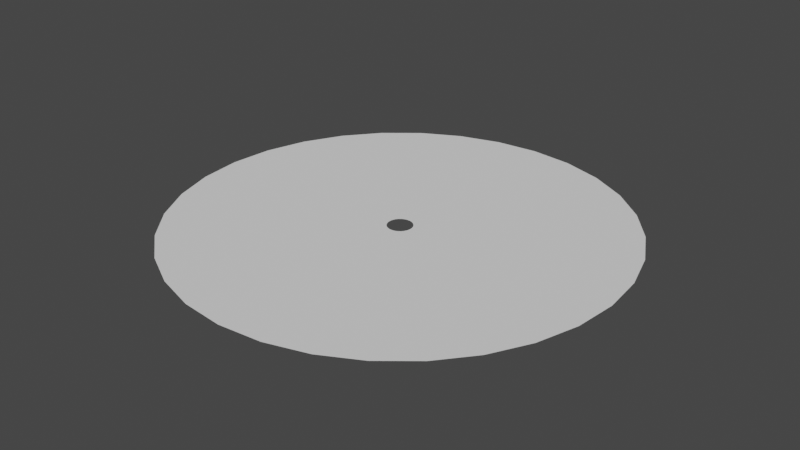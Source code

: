 # Source: Sparks.blend  (saved by Blender 3.5.10; exported with 4.5.12 LTS)
import bpy
from mathutils import Matrix  # noqa: F401  (used for matrix-valued properties, if any)

bpy.ops.wm.read_factory_settings(use_empty=True)
scene = bpy.context.scene
scene.name = 'Scene'

# ---- collections
col_collection = bpy.data.collections.new('Collection'); scene.collection.children.link(col_collection)

# ---- world
world_world = bpy.data.worlds.new('World'); scene.world = world_world
world_world.use_nodes = True; world_world.node_tree.nodes.clear()
_N = world_world.node_tree.nodes; _L = world_world.node_tree.links
n0 = _N.new('ShaderNodeOutputWorld'); n0.name = 'World Output'; n0.location = (300, 300)
n1 = _N.new('ShaderNodeBackground'); n1.name = 'Background'; n1.location = (10, 300)
n1.inputs[0].default_value = (0.05088, 0.05088, 0.05088, 1.0)
_L.new(n1.outputs[0], n0.inputs[0])
n0.is_active_output = True
world_world.color = (0.05088, 0.05088, 0.05088)
world_world.use_sun_shadow = False
world_world.sun_shadow_jitter_overblur = 0.0

# ---- meshes
me_circle = bpy.data.meshes.new('Circle')
me_circle.from_pydata([(0.0, 1.0, 0.0), (-0.1951, 0.9808, 0.0), (-0.3827, 0.9239, 0.0), (-0.5556, 0.8315, 0.0), (-0.7071, 0.7071, 0.0), (-0.8315, 0.5556, 0.0), (-0.9239, 0.3827, 0.0), (-0.9808, 0.1951, 0.0), (-1.0, 0.0, 0.0), (-0.9808, -0.1951, 0.0), (-0.9239, -0.3827, 0.0), (-0.8315, -0.5556, 0.0), (-0.7071, -0.7071, 0.0), (-0.5556, -0.8315, 0.0), (-0.3827, -0.9239, 0.0), (-0.1951, -0.9808, 0.0), (0.0, -1.0, 0.0), (0.1951, -0.9808, 0.0), (0.3827, -0.9239, 0.0), (0.5556, -0.8315, 0.0), (0.7071, -0.7071, 0.0), (0.8315, -0.5556, 0.0), (0.9239, -0.3827, 0.0), (0.9808, -0.1951, 0.0), (1.0, 0.0, 0.0), (0.9808, 0.1951, 0.0), (0.9239, 0.3827, 0.0), (0.8315, 0.5556, 0.0), (0.7071, 0.7071, 0.0), (0.5556, 0.8315, 0.0), (0.3827, 0.9239, 0.0), (0.1951, 0.9808, 0.0), (-1.023e-08, 0.05592, 0.0), (-0.01091, 0.05485, 0.0), (-0.0214, 0.05167, 0.0), (-0.03107, 0.0465, 0.0), (-0.03954, 0.03954, 0.0), (-0.0465, 0.03107, 0.0), (-0.05167, 0.0214, 0.0), (-0.05485, 0.01091, 0.0), (-0.05592, 1.024e-08, 0.0), (-0.05485, -0.01091, 0.0), (-0.05167, -0.0214, 0.0), (-0.0465, -0.03107, 0.0), (-0.03954, -0.03954, 0.0), (-0.03107, -0.0465, 0.0), (-0.0214, -0.05167, 0.0), (-0.01091, -0.05485, 0.0), (-1.023e-08, -0.05592, 0.0), (0.01091, -0.05485, 0.0), (0.0214, -0.05167, 0.0), (0.03107, -0.0465, 0.0), (0.03954, -0.03954, 0.0), (0.0465, -0.03107, 0.0), (0.05167, -0.0214, 0.0), (0.05485, -0.01091, 0.0), (0.05592, 1.024e-08, 0.0), (0.05485, 0.01091, 0.0), (0.05167, 0.0214, 0.0), (0.0465, 0.03107, 0.0), (0.03954, 0.03954, 0.0), (0.03107, 0.0465, 0.0), (0.0214, 0.05167, 0.0), (0.01091, 0.05485, 0.0)], [], [(16, 15, 47, 48), (3, 2, 34, 35), (30, 29, 61, 62), (17, 16, 48, 49), (4, 3, 35, 36), (31, 30, 62, 63), (18, 17, 49, 50), (5, 4, 36, 37), (0, 31, 63, 32), (19, 18, 50, 51), (6, 5, 37, 38), (20, 19, 51, 52), (7, 6, 38, 39), (21, 20, 52, 53), (8, 7, 39, 40), (22, 21, 53, 54), (9, 8, 40, 41), (23, 22, 54, 55), (10, 9, 41, 42), (24, 23, 55, 56), (11, 10, 42, 43), (25, 24, 56, 57), (12, 11, 43, 44), (26, 25, 57, 58), (13, 12, 44, 45), (27, 26, 58, 59), (14, 13, 45, 46), (1, 0, 32, 33), (28, 27, 59, 60), (15, 14, 46, 47), (2, 1, 33, 34), (29, 28, 60, 61)])
_uv = me_circle.uv_layers.new(name='UVMap')
_uv.uv.foreach_set('vector', [1.0, 1.304e-08, 0.9688, 1.304e-08, 0.9688, 1.0, 1.0, 1.0, 0.5945, 1.304e-08, 0.5633, 1.304e-08, 0.5633, 1.0, 0.5945, 1.0, 0.4385, 1.304e-08, 0.4073, 1.304e-08, 0.4073, 1.0, 0.4385, 1.0, 0.03296, 1.304e-08, 0.0, -1.676e-08, 0.0, 1.0, 0.03296, 1.0, 0.6257, 1.304e-08, 0.5945, 1.304e-08, 0.5945, 1.0, 0.6257, 1.0, 0.4697, 1.304e-08, 0.4385, 1.304e-08, 0.4385, 1.0, 0.4697, 1.0, 0.06415, 1.304e-08, 0.03296, 1.304e-08, 0.03296, 1.0, 0.06415, 1.0, 0.6569, 1.304e-08, 0.6257, 1.304e-08, 0.6257, 1.0, 0.6569, 1.0, 0.5009, 1.304e-08, 0.4697, 1.304e-08, 0.4697, 1.0, 0.5009, 1.0, 0.09535, 1.304e-08, 0.06415, 1.304e-08, 0.06415, 1.0, 0.09535, 1.0, 0.6881, 1.304e-08, 0.6569, 1.304e-08, 0.6569, 1.0, 0.6881, 1.0, 0.1265, 1.304e-08, 0.09535, 1.304e-08, 0.09535, 1.0, 0.1265, 1.0, 0.7192, 1.304e-08, 0.6881, 1.304e-08, 0.6881, 1.0, 0.7192, 1.0, 0.1577, 1.304e-08, 0.1265, 1.304e-08, 0.1265, 1.0, 0.1577, 1.0, 0.7504, 1.304e-08, 0.7192, 1.304e-08, 0.7192, 1.0, 0.7504, 1.0, 0.1889, 1.304e-08, 0.1577, 1.304e-08, 0.1577, 1.0, 0.1889, 1.0, 0.7816, 1.304e-08, 0.7504, 1.304e-08, 0.7504, 1.0, 0.7816, 1.0, 0.2201, 1.304e-08, 0.1889, 1.304e-08, 0.1889, 1.0, 0.2201, 1.0, 0.8128, 1.304e-08, 0.7816, 1.304e-08, 0.7816, 1.0, 0.8128, 1.0, 0.2513, 1.304e-08, 0.2201, 1.304e-08, 0.2201, 1.0, 0.2513, 1.0, 0.844, 1.304e-08, 0.8128, 1.304e-08, 0.8128, 1.0, 0.844, 1.0, 0.2825, 1.304e-08, 0.2513, 1.304e-08, 0.2513, 1.0, 0.2825, 1.0, 0.8752, 1.304e-08, 0.844, 1.304e-08, 0.844, 1.0, 0.8752, 1.0, 0.3137, 1.304e-08, 0.2825, 1.304e-08, 0.2825, 1.0, 0.3137, 1.0, 0.9064, 1.304e-08, 0.8752, 1.304e-08, 0.8752, 1.0, 0.9064, 1.0, 0.3449, 1.304e-08, 0.3137, 1.304e-08, 0.3137, 1.0, 0.3449, 1.0, 0.9376, 1.304e-08, 0.9064, 1.304e-08, 0.9064, 1.0, 0.9376, 1.0, 0.5321, 1.304e-08, 0.5009, 1.304e-08, 0.5009, 1.0, 0.5321, 1.0, 0.3761, 1.304e-08, 0.3449, 1.304e-08, 0.3449, 1.0, 0.3761, 1.0, 0.9688, 1.304e-08, 0.9376, 1.304e-08, 0.9376, 1.0, 0.9688, 1.0, 0.5633, 1.304e-08, 0.5321, 1.304e-08, 0.5321, 1.0, 0.5633, 1.0, 0.4073, 1.304e-08, 0.3761, 1.304e-08, 0.3761, 1.0, 0.4073, 1.0])
me_circle.update()

# ---- objects
ob_circle = bpy.data.objects.new('Circle', me_circle)

# ---- transforms, parenting, visibility, modifiers, constraints
ob_circle.location = (0.0, 0.0, 0.0)

# ---- collection membership
col_collection.objects.link(ob_circle)

# ---- scene / render settings (as saved in the file)
scene.frame_start = 1; scene.frame_end = 250; scene.frame_set(1)
scene.render.engine = 'BLENDER_EEVEE_NEXT'
scene.cycles.sampling_pattern = 'TABULATED_SOBOL'
scene.view_settings.view_transform = 'Filmic'
bpy.context.view_layer.update()

# ---- added for rendering (the .blend has no active camera and no usable light): camera, sun
cam_auto = bpy.data.cameras.new('AutoCamera')
cam_auto.lens = 50.0
cam_auto.sensor_width = 36.0
cam_auto.clip_end = 1000.0
ob_auto_camera = bpy.data.objects.new('AutoCamera', cam_auto)
scene.collection.objects.link(ob_auto_camera)
ob_auto_camera.location = (2.61693, -3.14032, 2.09354)
ob_auto_camera.rotation_euler = (1.09748, -7.21219e-08, 0.694738)
scene.camera = ob_auto_camera
light_auto_sun = bpy.data.lights.new('AutoSun', 'SUN')
light_auto_sun.energy = 3.0
light_auto_sun.angle = 0.0523599
ob_auto_sun = bpy.data.objects.new('AutoSun', light_auto_sun)
scene.collection.objects.link(ob_auto_sun)
ob_auto_sun.rotation_euler = (0.872665, 0.174533, 0.523599)
bpy.context.view_layer.update()
